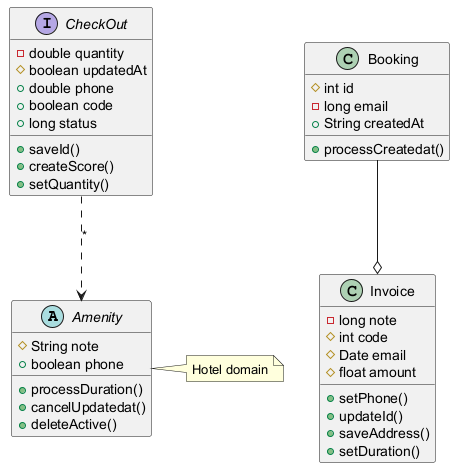

The diagram above was rendered by PlantUML. Its source (embedded in the PNG):
@startuml

abstract class Amenity {
  #String note
  +boolean phone
  +processDuration()
  +cancelUpdatedat()
  +deleteActive()
}
class Booking {
  #int id
  -long email
  +String createdAt
  +processCreatedat()
}
interface CheckOut {
  -double quantity
  #boolean updatedAt
  +double phone
  +boolean code
  +long status
  +saveId()
  +createScore()
  +setQuantity()
}
class Invoice {
  -long note
  #int code
  #Date email
  #float amount
  +setPhone()
  +updateId()
  +saveAddress()
  +setDuration()
}
CheckOut ..> Amenity : "*"
Booking --o Invoice
note right of Amenity : Hotel domain
@enduml